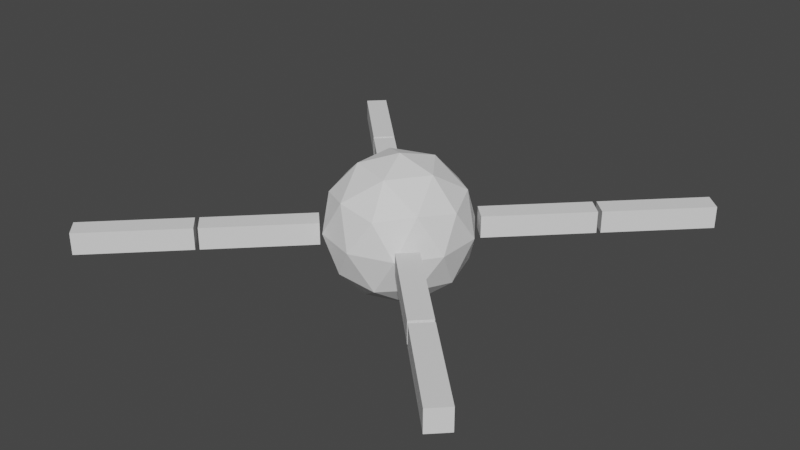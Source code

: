 # Source: character_blender_IK_rig_.blend  (saved by Blender 2.81.16; exported with 4.5.12 LTS)
import bpy
from mathutils import Matrix  # noqa: F401  (used for matrix-valued properties, if any)

bpy.ops.wm.read_factory_settings(use_empty=True)
scene = bpy.context.scene
scene.name = 'Scene'

# ---- collections
col_collection = bpy.data.collections.new('Collection'); scene.collection.children.link(col_collection)

# ---- world
world_world = bpy.data.worlds.new('World'); scene.world = world_world
world_world.use_nodes = True; world_world.node_tree.nodes.clear()
_N = world_world.node_tree.nodes; _L = world_world.node_tree.links
n0 = _N.new('ShaderNodeOutputWorld'); n0.name = 'World Output'; n0.location = (300, 300)
n1 = _N.new('ShaderNodeBackground'); n1.name = 'Background'; n1.location = (10, 300)
n1.inputs[0].default_value = (0.05088, 0.05088, 0.05088, 1.0)
_L.new(n1.outputs[0], n0.inputs[0])
n0.is_active_output = True
world_world.color = (0.05088, 0.05088, 0.05088)
world_world.use_sun_shadow = False
world_world.sun_shadow_jitter_overblur = 0.0

# ---- meshes
me_icosphere = bpy.data.meshes.new('Icosphere')
me_icosphere.from_pydata([(0.0, 0.0, -1.0), (0.7236, -0.5257, -0.4472), (-0.2764, -0.8506, -0.4472), (-0.8944, 0.0, -0.4472), (-0.2764, 0.8506, -0.4472), (0.7236, 0.5257, -0.4472), (0.2764, -0.8506, 0.4472), (-0.7236, -0.5257, 0.4472), (-0.7236, 0.5257, 0.4472), (0.2764, 0.8506, 0.4472), (0.8944, 0.0, 0.4472), (0.0, 0.0, 1.0), (-0.1625, -0.5, -0.8507), (0.4253, -0.309, -0.8507), (0.2629, -0.809, -0.5257), (0.8506, 0.0, -0.5257), (0.4253, 0.309, -0.8507), (-0.5257, 0.0, -0.8507), (-0.6882, -0.5, -0.5257), (-0.1625, 0.5, -0.8507), (-0.6882, 0.5, -0.5257), (0.2629, 0.809, -0.5257), (0.9511, -0.309, 0.0), (0.9511, 0.309, 0.0), (0.0, -1.0, 0.0), (0.5878, -0.809, 0.0), (-0.9511, -0.309, 0.0), (-0.5878, -0.809, 0.0), (-0.5878, 0.809, 0.0), (-0.9511, 0.309, 0.0), (0.5878, 0.809, 0.0), (0.0, 1.0, 0.0), (0.6882, -0.5, 0.5257), (-0.2629, -0.809, 0.5257), (-0.8506, 0.0, 0.5257), (-0.2629, 0.809, 0.5257), (0.6882, 0.5, 0.5257), (0.1625, -0.5, 0.8507), (0.5257, 0.0, 0.8507), (-0.4253, -0.309, 0.8507), (-0.4253, 0.309, 0.8507), (0.1625, 0.5, 0.8507)], [], [(0, 13, 12), (1, 13, 15), (0, 12, 17), (0, 17, 19), (0, 19, 16), (1, 15, 22), (2, 14, 24), (3, 18, 26), (4, 20, 28), (5, 21, 30), (1, 22, 25), (2, 24, 27), (3, 26, 29), (4, 28, 31), (5, 30, 23), (6, 32, 37), (7, 33, 39), (8, 34, 40), (9, 35, 41), (10, 36, 38), (38, 41, 11), (38, 36, 41), (36, 9, 41), (41, 40, 11), (41, 35, 40), (35, 8, 40), (40, 39, 11), (40, 34, 39), (34, 7, 39), (39, 37, 11), (39, 33, 37), (33, 6, 37), (37, 38, 11), (37, 32, 38), (32, 10, 38), (23, 36, 10), (23, 30, 36), (30, 9, 36), (31, 35, 9), (31, 28, 35), (28, 8, 35), (29, 34, 8), (29, 26, 34), (26, 7, 34), (27, 33, 7), (27, 24, 33), (24, 6, 33), (25, 32, 6), (25, 22, 32), (22, 10, 32), (30, 31, 9), (30, 21, 31), (21, 4, 31), (28, 29, 8), (28, 20, 29), (20, 3, 29), (26, 27, 7), (26, 18, 27), (18, 2, 27), (24, 25, 6), (24, 14, 25), (14, 1, 25), (22, 23, 10), (22, 15, 23), (15, 5, 23), (16, 21, 5), (16, 19, 21), (19, 4, 21), (19, 20, 4), (19, 17, 20), (17, 3, 20), (17, 18, 3), (17, 12, 18), (12, 2, 18), (15, 16, 5), (15, 13, 16), (13, 0, 16), (12, 14, 2), (12, 13, 14), (13, 1, 14)])
_uv = me_icosphere.uv_layers.new(name='UVMap')
_uv.uv.foreach_set('vector', [0.8182, 0.0, 0.7727, 0.07873, 0.8636, 0.07873, 0.7273, 0.1575, 0.6818, 0.07873, 0.6364, 0.1575, 0.09091, 0.0, 0.04545, 0.07873, 0.1364, 0.07873, 0.2727, 0.0, 0.2273, 0.07873, 0.3182, 0.07873, 0.4545, 0.0, 0.4091, 0.07873, 0.5, 0.07873, 0.7273, 0.1575, 0.6364, 0.1575, 0.6818, 0.2362, 0.9091, 0.1575, 0.8182, 0.1575, 0.8636, 0.2362, 0.1818, 0.1575, 0.09091, 0.1575, 0.1364, 0.2362, 0.3636, 0.1575, 0.2727, 0.1575, 0.3182, 0.2362, 0.5455, 0.1575, 0.4545, 0.1575, 0.5, 0.2362, 0.7273, 0.1575, 0.6818, 0.2362, 0.7727, 0.2362, 0.9091, 0.1575, 0.8636, 0.2362, 0.9545, 0.2362, 0.1818, 0.1575, 0.1364, 0.2362, 0.2273, 0.2362, 0.3636, 0.1575, 0.3182, 0.2362, 0.4091, 0.2362, 0.5455, 0.1575, 0.5, 0.2362, 0.5909, 0.2362, 0.8182, 0.3149, 0.7273, 0.3149, 0.7727, 0.3937, 1.0, 0.3149, 0.9091, 0.3149, 0.9545, 0.3937, 0.2727, 0.3149, 0.1818, 0.3149, 0.2273, 0.3937, 0.4545, 0.3149, 0.3636, 0.3149, 0.4091, 0.3937, 0.6364, 0.3149, 0.5455, 0.3149, 0.5909, 0.3937, 0.5909, 0.3937, 0.5, 0.3937, 0.5455, 0.4724, 0.5909, 0.3937, 0.5455, 0.3149, 0.5, 0.3937, 0.5455, 0.3149, 0.4545, 0.3149, 0.5, 0.3937, 0.4091, 0.3937, 0.3182, 0.3937, 0.3636, 0.4724, 0.4091, 0.3937, 0.3636, 0.3149, 0.3182, 0.3937, 0.3636, 0.3149, 0.2727, 0.3149, 0.3182, 0.3937, 0.2273, 0.3937, 0.1364, 0.3937, 0.1818, 0.4724, 0.2273, 0.3937, 0.1818, 0.3149, 0.1364, 0.3937, 0.1818, 0.3149, 0.09091, 0.3149, 0.1364, 0.3937, 0.9545, 0.3937, 0.8636, 0.3937, 0.9091, 0.4724, 0.9545, 0.3937, 0.9091, 0.3149, 0.8636, 0.3937, 0.9091, 0.3149, 0.8182, 0.3149, 0.8636, 0.3937, 0.7727, 0.3937, 0.6818, 0.3937, 0.7273, 0.4724, 0.7727, 0.3937, 0.7273, 0.3149, 0.6818, 0.3937, 0.7273, 0.3149, 0.6364, 0.3149, 0.6818, 0.3937, 0.5909, 0.2362, 0.5455, 0.3149, 0.6364, 0.3149, 0.5909, 0.2362, 0.5, 0.2362, 0.5455, 0.3149, 0.5, 0.2362, 0.4545, 0.3149, 0.5455, 0.3149, 0.4091, 0.2362, 0.3636, 0.3149, 0.4545, 0.3149, 0.4091, 0.2362, 0.3182, 0.2362, 0.3636, 0.3149, 0.3182, 0.2362, 0.2727, 0.3149, 0.3636, 0.3149, 0.2273, 0.2362, 0.1818, 0.3149, 0.2727, 0.3149, 0.2273, 0.2362, 0.1364, 0.2362, 0.1818, 0.3149, 0.1364, 0.2362, 0.09091, 0.3149, 0.1818, 0.3149, 0.9545, 0.2362, 0.9091, 0.3149, 1.0, 0.3149, 0.9545, 0.2362, 0.8636, 0.2362, 0.9091, 0.3149, 0.8636, 0.2362, 0.8182, 0.3149, 0.9091, 0.3149, 0.7727, 0.2362, 0.7273, 0.3149, 0.8182, 0.3149, 0.7727, 0.2362, 0.6818, 0.2362, 0.7273, 0.3149, 0.6818, 0.2362, 0.6364, 0.3149, 0.7273, 0.3149, 0.5, 0.2362, 0.4091, 0.2362, 0.4545, 0.3149, 0.5, 0.2362, 0.4545, 0.1575, 0.4091, 0.2362, 0.4545, 0.1575, 0.3636, 0.1575, 0.4091, 0.2362, 0.3182, 0.2362, 0.2273, 0.2362, 0.2727, 0.3149, 0.3182, 0.2362, 0.2727, 0.1575, 0.2273, 0.2362, 0.2727, 0.1575, 0.1818, 0.1575, 0.2273, 0.2362, 0.1364, 0.2362, 0.04545, 0.2362, 0.09091, 0.3149, 0.1364, 0.2362, 0.09091, 0.1575, 0.04545, 0.2362, 0.09091, 0.1575, 0.0, 0.1575, 0.04545, 0.2362, 0.8636, 0.2362, 0.7727, 0.2362, 0.8182, 0.3149, 0.8636, 0.2362, 0.8182, 0.1575, 0.7727, 0.2362, 0.8182, 0.1575, 0.7273, 0.1575, 0.7727, 0.2362, 0.6818, 0.2362, 0.5909, 0.2362, 0.6364, 0.3149, 0.6818, 0.2362, 0.6364, 0.1575, 0.5909, 0.2362, 0.6364, 0.1575, 0.5455, 0.1575, 0.5909, 0.2362, 0.5, 0.07873, 0.4545, 0.1575, 0.5455, 0.1575, 0.5, 0.07873, 0.4091, 0.07873, 0.4545, 0.1575, 0.4091, 0.07873, 0.3636, 0.1575, 0.4545, 0.1575, 0.3182, 0.07873, 0.2727, 0.1575, 0.3636, 0.1575, 0.3182, 0.07873, 0.2273, 0.07873, 0.2727, 0.1575, 0.2273, 0.07873, 0.1818, 0.1575, 0.2727, 0.1575, 0.1364, 0.07873, 0.09091, 0.1575, 0.1818, 0.1575, 0.1364, 0.07873, 0.04545, 0.07873, 0.09091, 0.1575, 0.04545, 0.07873, 0.0, 0.1575, 0.09091, 0.1575, 0.6364, 0.1575, 0.5909, 0.07873, 0.5455, 0.1575, 0.6364, 0.1575, 0.6818, 0.07873, 0.5909, 0.07873, 0.6818, 0.07873, 0.6364, 0.0, 0.5909, 0.07873, 0.8636, 0.07873, 0.8182, 0.1575, 0.9091, 0.1575, 0.8636, 0.07873, 0.7727, 0.07873, 0.8182, 0.1575, 0.7727, 0.07873, 0.7273, 0.1575, 0.8182, 0.1575])
me_icosphere.use_remesh_fix_poles = True
me_icosphere.use_remesh_preserve_attributes = False
me_icosphere.use_mirror_vertex_groups = False
me_icosphere.update()
me_cube_001 = bpy.data.meshes.new('Cube.001')
me_cube_001.from_pydata([(-1.0, -1.0, -1.0), (-1.0, -1.0, 1.0), (-1.0, 1.0, -1.0), (-1.0, 1.0, 1.0), (1.0, -1.0, -1.0), (1.0, -1.0, 1.0), (1.0, 1.0, -1.0), (1.0, 1.0, 1.0)], [], [(0, 1, 3, 2), (2, 3, 7, 6), (6, 7, 5, 4), (4, 5, 1, 0), (2, 6, 4, 0), (7, 3, 1, 5)])
_uv = me_cube_001.uv_layers.new(name='UVMap')
_uv.uv.foreach_set('vector', [0.375, 0.0, 0.625, 0.0, 0.625, 0.25, 0.375, 0.25, 0.375, 0.25, 0.625, 0.25, 0.625, 0.5, 0.375, 0.5, 0.375, 0.5, 0.625, 0.5, 0.625, 0.75, 0.375, 0.75, 0.375, 0.75, 0.625, 0.75, 0.625, 1.0, 0.375, 1.0, 0.125, 0.5, 0.375, 0.5, 0.375, 0.75, 0.125, 0.75, 0.625, 0.5, 0.875, 0.5, 0.875, 0.75, 0.625, 0.75])
me_cube_001.use_remesh_fix_poles = True
me_cube_001.use_remesh_preserve_attributes = False
me_cube_001.use_mirror_vertex_groups = False
me_cube_001.update()
me_cube_002 = bpy.data.meshes.new('Cube.002')
me_cube_002.from_pydata([(-1.0, -1.0, -1.0), (-1.0, -1.0, 1.0), (-1.0, 1.0, -1.0), (-1.0, 1.0, 1.0), (1.0, -1.0, -1.0), (1.0, -1.0, 1.0), (1.0, 1.0, -1.0), (1.0, 1.0, 1.0)], [], [(0, 1, 3, 2), (2, 3, 7, 6), (6, 7, 5, 4), (4, 5, 1, 0), (2, 6, 4, 0), (7, 3, 1, 5)])
_uv = me_cube_002.uv_layers.new(name='UVMap')
_uv.uv.foreach_set('vector', [0.375, 0.0, 0.625, 0.0, 0.625, 0.25, 0.375, 0.25, 0.375, 0.25, 0.625, 0.25, 0.625, 0.5, 0.375, 0.5, 0.375, 0.5, 0.625, 0.5, 0.625, 0.75, 0.375, 0.75, 0.375, 0.75, 0.625, 0.75, 0.625, 1.0, 0.375, 1.0, 0.125, 0.5, 0.375, 0.5, 0.375, 0.75, 0.125, 0.75, 0.625, 0.5, 0.875, 0.5, 0.875, 0.75, 0.625, 0.75])
me_cube_002.use_remesh_fix_poles = True
me_cube_002.use_remesh_preserve_attributes = False
me_cube_002.use_mirror_vertex_groups = False
me_cube_002.update()
me_cube_004 = bpy.data.meshes.new('Cube.004')
me_cube_004.from_pydata([(-1.0, -1.0, -1.0), (-1.0, -1.0, 1.0), (-1.0, 1.0, -1.0), (-1.0, 1.0, 1.0), (1.0, -1.0, -1.0), (1.0, -1.0, 1.0), (1.0, 1.0, -1.0), (1.0, 1.0, 1.0)], [], [(0, 1, 3, 2), (2, 3, 7, 6), (6, 7, 5, 4), (4, 5, 1, 0), (2, 6, 4, 0), (7, 3, 1, 5)])
_uv = me_cube_004.uv_layers.new(name='UVMap')
_uv.uv.foreach_set('vector', [0.375, 0.0, 0.625, 0.0, 0.625, 0.25, 0.375, 0.25, 0.375, 0.25, 0.625, 0.25, 0.625, 0.5, 0.375, 0.5, 0.375, 0.5, 0.625, 0.5, 0.625, 0.75, 0.375, 0.75, 0.375, 0.75, 0.625, 0.75, 0.625, 1.0, 0.375, 1.0, 0.125, 0.5, 0.375, 0.5, 0.375, 0.75, 0.125, 0.75, 0.625, 0.5, 0.875, 0.5, 0.875, 0.75, 0.625, 0.75])
me_cube_004.use_remesh_fix_poles = True
me_cube_004.use_remesh_preserve_attributes = False
me_cube_004.use_mirror_vertex_groups = False
me_cube_004.update()
me_cube_003 = bpy.data.meshes.new('Cube.003')
me_cube_003.from_pydata([(-1.0, -1.0, -1.0), (-1.0, -1.0, 1.0), (-1.0, 1.0, -1.0), (-1.0, 1.0, 1.0), (1.0, -1.0, -1.0), (1.0, -1.0, 1.0), (1.0, 1.0, -1.0), (1.0, 1.0, 1.0)], [], [(0, 1, 3, 2), (2, 3, 7, 6), (6, 7, 5, 4), (4, 5, 1, 0), (2, 6, 4, 0), (7, 3, 1, 5)])
_uv = me_cube_003.uv_layers.new(name='UVMap')
_uv.uv.foreach_set('vector', [0.375, 0.0, 0.625, 0.0, 0.625, 0.25, 0.375, 0.25, 0.375, 0.25, 0.625, 0.25, 0.625, 0.5, 0.375, 0.5, 0.375, 0.5, 0.625, 0.5, 0.625, 0.75, 0.375, 0.75, 0.375, 0.75, 0.625, 0.75, 0.625, 1.0, 0.375, 1.0, 0.125, 0.5, 0.375, 0.5, 0.375, 0.75, 0.125, 0.75, 0.625, 0.5, 0.875, 0.5, 0.875, 0.75, 0.625, 0.75])
me_cube_003.use_remesh_fix_poles = True
me_cube_003.use_remesh_preserve_attributes = False
me_cube_003.use_mirror_vertex_groups = False
me_cube_003.update()
me_cube_006 = bpy.data.meshes.new('Cube.006')
me_cube_006.from_pydata([(-1.0, -1.0, -1.0), (-1.0, -1.0, 1.0), (-1.0, 1.0, -1.0), (-1.0, 1.0, 1.0), (1.0, -1.0, -1.0), (1.0, -1.0, 1.0), (1.0, 1.0, -1.0), (1.0, 1.0, 1.0)], [], [(0, 1, 3, 2), (2, 3, 7, 6), (6, 7, 5, 4), (4, 5, 1, 0), (2, 6, 4, 0), (7, 3, 1, 5)])
_uv = me_cube_006.uv_layers.new(name='UVMap')
_uv.uv.foreach_set('vector', [0.375, 0.0, 0.625, 0.0, 0.625, 0.25, 0.375, 0.25, 0.375, 0.25, 0.625, 0.25, 0.625, 0.5, 0.375, 0.5, 0.375, 0.5, 0.625, 0.5, 0.625, 0.75, 0.375, 0.75, 0.375, 0.75, 0.625, 0.75, 0.625, 1.0, 0.375, 1.0, 0.125, 0.5, 0.375, 0.5, 0.375, 0.75, 0.125, 0.75, 0.625, 0.5, 0.875, 0.5, 0.875, 0.75, 0.625, 0.75])
me_cube_006.use_remesh_fix_poles = True
me_cube_006.use_remesh_preserve_attributes = False
me_cube_006.use_mirror_vertex_groups = False
me_cube_006.update()
me_cube_007 = bpy.data.meshes.new('Cube.007')
me_cube_007.from_pydata([(-1.0, -1.0, -1.0), (-1.0, -1.0, 1.0), (-1.0, 1.0, -1.0), (-1.0, 1.0, 1.0), (1.0, -1.0, -1.0), (1.0, -1.0, 1.0), (1.0, 1.0, -1.0), (1.0, 1.0, 1.0)], [], [(0, 1, 3, 2), (2, 3, 7, 6), (6, 7, 5, 4), (4, 5, 1, 0), (2, 6, 4, 0), (7, 3, 1, 5)])
_uv = me_cube_007.uv_layers.new(name='UVMap')
_uv.uv.foreach_set('vector', [0.375, 0.0, 0.625, 0.0, 0.625, 0.25, 0.375, 0.25, 0.375, 0.25, 0.625, 0.25, 0.625, 0.5, 0.375, 0.5, 0.375, 0.5, 0.625, 0.5, 0.625, 0.75, 0.375, 0.75, 0.375, 0.75, 0.625, 0.75, 0.625, 1.0, 0.375, 1.0, 0.125, 0.5, 0.375, 0.5, 0.375, 0.75, 0.125, 0.75, 0.625, 0.5, 0.875, 0.5, 0.875, 0.75, 0.625, 0.75])
me_cube_007.use_remesh_fix_poles = True
me_cube_007.use_remesh_preserve_attributes = False
me_cube_007.use_mirror_vertex_groups = False
me_cube_007.update()
me_cube_005 = bpy.data.meshes.new('Cube.005')
me_cube_005.from_pydata([(-1.0, -1.0, -1.0), (-1.0, -1.0, 1.0), (-1.0, 1.0, -1.0), (-1.0, 1.0, 1.0), (1.0, -1.0, -1.0), (1.0, -1.0, 1.0), (1.0, 1.0, -1.0), (1.0, 1.0, 1.0)], [], [(0, 1, 3, 2), (2, 3, 7, 6), (6, 7, 5, 4), (4, 5, 1, 0), (2, 6, 4, 0), (7, 3, 1, 5)])
_uv = me_cube_005.uv_layers.new(name='UVMap')
_uv.uv.foreach_set('vector', [0.375, 0.0, 0.625, 0.0, 0.625, 0.25, 0.375, 0.25, 0.375, 0.25, 0.625, 0.25, 0.625, 0.5, 0.375, 0.5, 0.375, 0.5, 0.625, 0.5, 0.625, 0.75, 0.375, 0.75, 0.375, 0.75, 0.625, 0.75, 0.625, 1.0, 0.375, 1.0, 0.125, 0.5, 0.375, 0.5, 0.375, 0.75, 0.125, 0.75, 0.625, 0.5, 0.875, 0.5, 0.875, 0.75, 0.625, 0.75])
me_cube_005.use_remesh_fix_poles = True
me_cube_005.use_remesh_preserve_attributes = False
me_cube_005.use_mirror_vertex_groups = False
me_cube_005.update()
me_cube_008 = bpy.data.meshes.new('Cube.008')
me_cube_008.from_pydata([(-1.0, -1.0, -1.0), (-1.0, -1.0, 1.0), (-1.0, 1.0, -1.0), (-1.0, 1.0, 1.0), (1.0, -1.0, -1.0), (1.0, -1.0, 1.0), (1.0, 1.0, -1.0), (1.0, 1.0, 1.0)], [], [(0, 1, 3, 2), (2, 3, 7, 6), (6, 7, 5, 4), (4, 5, 1, 0), (2, 6, 4, 0), (7, 3, 1, 5)])
_uv = me_cube_008.uv_layers.new(name='UVMap')
_uv.uv.foreach_set('vector', [0.375, 0.0, 0.625, 0.0, 0.625, 0.25, 0.375, 0.25, 0.375, 0.25, 0.625, 0.25, 0.625, 0.5, 0.375, 0.5, 0.375, 0.5, 0.625, 0.5, 0.625, 0.75, 0.375, 0.75, 0.375, 0.75, 0.625, 0.75, 0.625, 1.0, 0.375, 1.0, 0.125, 0.5, 0.375, 0.5, 0.375, 0.75, 0.125, 0.75, 0.625, 0.5, 0.875, 0.5, 0.875, 0.75, 0.625, 0.75])
me_cube_008.use_remesh_fix_poles = True
me_cube_008.use_remesh_preserve_attributes = False
me_cube_008.use_mirror_vertex_groups = False
me_cube_008.update()
arm_armature = bpy.data.armatures.new('Armature')  # bones are not reproduced

# ---- objects
ob_body = bpy.data.objects.new('body', me_icosphere)
ob_armature = bpy.data.objects.new('Armature', arm_armature)
ob_thigh_b_r = bpy.data.objects.new('thigh.b.r', me_cube_001)
ob_calf_b_r = bpy.data.objects.new('calf.b.r', me_cube_002)
ob_thigh_f_r = bpy.data.objects.new('thigh.f.r', me_cube_004)
ob_calf_f_r = bpy.data.objects.new('calf.f.r', me_cube_003)
ob_calf_f_l = bpy.data.objects.new('calf.f.l', me_cube_006)
ob_calf_b_l = bpy.data.objects.new('calf.b.l', me_cube_007)
ob_thigh_f_l = bpy.data.objects.new('thigh.f.l', me_cube_005)
ob_thigh_b_l = bpy.data.objects.new('thigh.b.l', me_cube_008)

# ---- transforms, parenting, visibility, modifiers, constraints
ob_body.parent = ob_armature
ob_body.matrix_parent_inverse = Matrix(((1.0, -0.0, 0.0, -0.0), (0.0, -0.008728, -1.0, 0.0), (0.0, 1.0, -0.008728, 0.0), (-0.0, 0.0, 0.0, 1.0)))
ob_body.location = (0.0, 0.0, 0.0)
ob_body.lineart.crease_threshold = 0.0
_vg = ob_body.vertex_groups.new(name='base')
for _i, _w in zip([0, 3, 4, 5, 8, 9, 10, 11, 12, 13, 15, 16, 17, 19, 20, 21, 23, 28, 29, 30, 31, 34, 35, 36, 37, 38, 39, 40, 41], [0.1922, 0.01864, 0.6841, 0.1122, 0.1131, 0.6794, 0.01906, 0.1921, 0.04863, 0.05902, 0.022, 0.1768, 0.0891, 0.529, 0.1498, 0.6509, 0.02466, 0.08039, 0.02477, 0.08031, 0.9996, 0.02253, 0.6465, 0.1505, 0.04893, 0.08917, 0.05921, 0.1767, 0.5265]): _vg.add([_i], _w, 'REPLACE')
_vg = ob_body.vertex_groups.new(name='joint.f.r')
for _i, _w in zip([0, 1, 4, 5, 6, 9, 10, 11, 12, 13, 14, 15, 16, 17, 19, 21, 22, 23, 30, 32, 35, 36, 37, 38, 39, 40, 41], [0.1926, 0.09419, 0.04497, 0.7605, 0.01608, 0.225, 0.4581, 0.1808, 0.05654, 0.1541, 0.02325, 0.4553, 0.5324, 0.03339, 0.1224, 0.2403, 0.1643, 0.7777, 0.8987, 0.116, 0.053, 0.6873, 0.09094, 0.38, 0.04417, 0.05963, 0.1832]): _vg.add([_i], _w, 'REPLACE')
_vg = ob_body.vertex_groups.new(name='thigh.f.r')
_vg = ob_body.vertex_groups.new(name='calf.f.r')
_vg = ob_body.vertex_groups.new(name='joint.f.l')
for _i, _w in zip([0, 2, 3, 4, 7, 8, 9, 11, 12, 13, 16, 17, 18, 19, 20, 21, 26, 28, 29, 33, 34, 35, 37, 38, 39, 40, 41], [0.1807, 0.01528, 0.4584, 0.2224, 0.09548, 0.7574, 0.04697, 0.1926, 0.09054, 0.04359, 0.05918, 0.3803, 0.1148, 0.1824, 0.69, 0.05196, 0.1644, 0.8986, 0.7776, 0.02415, 0.4549, 0.2425, 0.05682, 0.03387, 0.1546, 0.5311, 0.1231]): _vg.add([_i], _w, 'REPLACE')
_vg = ob_body.vertex_groups.new(name='thigh.f.l')
_vg = ob_body.vertex_groups.new(name='calf.f.l')
_vg = ob_body.vertex_groups.new(name='joint.b.l')
for _i, _w in zip([0, 1, 2, 3, 4, 6, 7, 8, 11, 12, 13, 14, 16, 17, 18, 19, 20, 24, 25, 26, 27, 29, 32, 33, 34, 35, 37, 38, 39, 40, 41], [0.2268, 0.04784, 0.7458, 0.4816, 0.01454, 0.1953, 0.8304, 0.09975, 0.2077, 0.5953, 0.1345, 0.223, 0.06493, 0.4344, 0.8027, 0.1053, 0.1241, 0.4873, 0.01102, 0.8026, 0.9511, 0.1714, 0.05256, 0.7047, 0.4725, 0.02272, 0.2086, 0.05476, 0.6041, 0.1672, 0.06134]): _vg.add([_i], _w, 'REPLACE')
_vg = ob_body.vertex_groups.new(name='thigh.b.l')
_vg = ob_body.vertex_groups.new(name='calf.b.l')
_vg = ob_body.vertex_groups.new(name='joint.b.r')
for _i, _w in zip([0, 1, 2, 5, 6, 7, 9, 10, 11, 12, 13, 14, 15, 16, 17, 18, 19, 21, 22, 23, 24, 25, 27, 32, 33, 36, 37, 38, 39, 40, 41], [0.2077, 0.833, 0.1944, 0.09836, 0.7442, 0.0495, 0.01592, 0.4814, 0.2268, 0.2083, 0.6055, 0.7064, 0.4728, 0.1667, 0.05448, 0.05187, 0.06092, 0.02135, 0.8027, 0.1713, 0.4872, 0.9511, 0.01103, 0.8004, 0.2239, 0.1254, 0.5942, 0.4341, 0.135, 0.06532, 0.1059]): _vg.add([_i], _w, 'REPLACE')
_vg = ob_body.vertex_groups.new(name='thigh.b.r')
_vg = ob_body.vertex_groups.new(name='calf.b.r')
_m = ob_body.modifiers.new('Armature', 'ARMATURE')
_m.object = ob_armature
ob_armature.location = (0.0, 0.0, 0.0)
ob_armature.rotation_euler = (-1.58, -0.0, 0.0)
ob_armature.lineart.crease_threshold = 0.0
ob_thigh_b_r.parent = ob_armature
ob_thigh_b_r.matrix_parent_inverse = Matrix(((1.0, -0.0, 0.0, -0.0), (0.0, -0.008728, -1.0, 0.0), (0.0, 1.0, -0.008728, 0.0), (-0.0, 0.0, 0.0, 1.0)))
ob_thigh_b_r.location = (1.25, -1.25, 0.0)
ob_thigh_b_r.rotation_euler = (0.0, 0.0, -0.7854)
ob_thigh_b_r.scale = (0.75, 0.15, 0.15)
ob_thigh_b_r.lineart.crease_threshold = 0.0
_vg = ob_thigh_b_r.vertex_groups.new(name='base')
_vg = ob_thigh_b_r.vertex_groups.new(name='joint.f.r')
_vg = ob_thigh_b_r.vertex_groups.new(name='thigh.f.r')
_vg = ob_thigh_b_r.vertex_groups.new(name='calf.f.r')
_vg = ob_thigh_b_r.vertex_groups.new(name='joint.f.l')
_vg = ob_thigh_b_r.vertex_groups.new(name='thigh.f.l')
_vg = ob_thigh_b_r.vertex_groups.new(name='calf.f.l')
_vg = ob_thigh_b_r.vertex_groups.new(name='joint.b.l')
_vg = ob_thigh_b_r.vertex_groups.new(name='thigh.b.l')
_vg = ob_thigh_b_r.vertex_groups.new(name='calf.b.l')
_vg = ob_thigh_b_r.vertex_groups.new(name='joint.b.r')
_vg = ob_thigh_b_r.vertex_groups.new(name='thigh.b.r')
_vg.add([0, 1, 2, 3, 4, 5, 6, 7], 1.0, 'REPLACE')
_vg = ob_thigh_b_r.vertex_groups.new(name='calf.b.r')
_m = ob_thigh_b_r.modifiers.new('Armature', 'ARMATURE')
_m.object = ob_armature
ob_calf_b_r.parent = ob_armature
ob_calf_b_r.matrix_parent_inverse = Matrix(((1.0, -0.0, 0.0, -0.0), (0.0, -0.008728, -1.0, 0.0), (0.0, 1.0, -0.008728, 0.0), (-0.0, 0.0, 0.0, 1.0)))
ob_calf_b_r.location = (2.35, -2.35, 0.0)
ob_calf_b_r.rotation_euler = (0.0, 0.0, -0.7854)
ob_calf_b_r.scale = (0.75, 0.15, 0.15)
ob_calf_b_r.lineart.crease_threshold = 0.0
_vg = ob_calf_b_r.vertex_groups.new(name='base')
_vg = ob_calf_b_r.vertex_groups.new(name='joint.f.r')
_vg = ob_calf_b_r.vertex_groups.new(name='thigh.f.r')
_vg = ob_calf_b_r.vertex_groups.new(name='calf.f.r')
_vg = ob_calf_b_r.vertex_groups.new(name='joint.f.l')
_vg = ob_calf_b_r.vertex_groups.new(name='thigh.f.l')
_vg = ob_calf_b_r.vertex_groups.new(name='calf.f.l')
_vg = ob_calf_b_r.vertex_groups.new(name='joint.b.l')
_vg = ob_calf_b_r.vertex_groups.new(name='thigh.b.l')
_vg = ob_calf_b_r.vertex_groups.new(name='calf.b.l')
_vg = ob_calf_b_r.vertex_groups.new(name='joint.b.r')
_vg = ob_calf_b_r.vertex_groups.new(name='thigh.b.r')
_vg = ob_calf_b_r.vertex_groups.new(name='calf.b.r')
_vg.add([0, 1, 2, 3, 4, 5, 6, 7], 1.0, 'REPLACE')
_m = ob_calf_b_r.modifiers.new('Armature', 'ARMATURE')
_m.object = ob_armature
ob_thigh_f_r.parent = ob_armature
ob_thigh_f_r.matrix_parent_inverse = Matrix(((1.0, -0.0, 0.0, -0.0), (0.0, -0.008728, -1.0, 0.0), (0.0, 1.0, -0.008728, 0.0), (-0.0, 0.0, 0.0, 1.0)))
ob_thigh_f_r.location = (1.25, 1.25, -1.863e-09)
ob_thigh_f_r.rotation_euler = (0.0, 0.0, 0.7854)
ob_thigh_f_r.scale = (0.75, 0.15, 0.15)
ob_thigh_f_r.lineart.crease_threshold = 0.0
_vg = ob_thigh_f_r.vertex_groups.new(name='base')
_vg = ob_thigh_f_r.vertex_groups.new(name='joint.f.r')
_vg = ob_thigh_f_r.vertex_groups.new(name='thigh.f.r')
_vg.add([0, 1, 2, 3, 4, 5, 6, 7], 1.0, 'REPLACE')
_vg = ob_thigh_f_r.vertex_groups.new(name='calf.f.r')
_vg = ob_thigh_f_r.vertex_groups.new(name='joint.f.l')
_vg = ob_thigh_f_r.vertex_groups.new(name='thigh.f.l')
_vg = ob_thigh_f_r.vertex_groups.new(name='calf.f.l')
_vg = ob_thigh_f_r.vertex_groups.new(name='joint.b.l')
_vg = ob_thigh_f_r.vertex_groups.new(name='thigh.b.l')
_vg = ob_thigh_f_r.vertex_groups.new(name='calf.b.l')
_vg = ob_thigh_f_r.vertex_groups.new(name='joint.b.r')
_vg = ob_thigh_f_r.vertex_groups.new(name='thigh.b.r')
_vg = ob_thigh_f_r.vertex_groups.new(name='calf.b.r')
_m = ob_thigh_f_r.modifiers.new('Armature', 'ARMATURE')
_m.object = ob_armature
ob_calf_f_r.parent = ob_armature
ob_calf_f_r.matrix_parent_inverse = Matrix(((1.0, -0.0, 0.0, -0.0), (0.0, -0.008728, -1.0, 0.0), (0.0, 1.0, -0.008728, 0.0), (-0.0, 0.0, 0.0, 1.0)))
ob_calf_f_r.location = (2.35, 2.35, -1.863e-09)
ob_calf_f_r.rotation_euler = (0.0, 0.0, 0.7854)
ob_calf_f_r.scale = (0.75, 0.15, 0.15)
ob_calf_f_r.lineart.crease_threshold = 0.0
_vg = ob_calf_f_r.vertex_groups.new(name='base')
_vg = ob_calf_f_r.vertex_groups.new(name='joint.f.r')
_vg = ob_calf_f_r.vertex_groups.new(name='thigh.f.r')
_vg = ob_calf_f_r.vertex_groups.new(name='calf.f.r')
_vg.add([0, 1, 2, 3, 4, 5, 6, 7], 1.0, 'REPLACE')
_vg = ob_calf_f_r.vertex_groups.new(name='joint.f.l')
_vg = ob_calf_f_r.vertex_groups.new(name='thigh.f.l')
_vg = ob_calf_f_r.vertex_groups.new(name='calf.f.l')
_vg = ob_calf_f_r.vertex_groups.new(name='joint.b.l')
_vg = ob_calf_f_r.vertex_groups.new(name='thigh.b.l')
_vg = ob_calf_f_r.vertex_groups.new(name='calf.b.l')
_vg = ob_calf_f_r.vertex_groups.new(name='joint.b.r')
_vg = ob_calf_f_r.vertex_groups.new(name='thigh.b.r')
_vg = ob_calf_f_r.vertex_groups.new(name='calf.b.r')
_m = ob_calf_f_r.modifiers.new('Armature', 'ARMATURE')
_m.object = ob_armature
ob_calf_f_l.parent = ob_armature
ob_calf_f_l.matrix_parent_inverse = Matrix(((1.0, -0.0, 0.0, -0.0), (0.0, -0.008728, -1.0, 0.0), (0.0, 1.0, -0.008728, 0.0), (-0.0, 0.0, 0.0, 1.0)))
ob_calf_f_l.location = (-2.35, 2.35, -1.863e-09)
ob_calf_f_l.rotation_euler = (0.0, 0.0, -0.7854)
ob_calf_f_l.scale = (0.75, 0.15, 0.15)
ob_calf_f_l.lineart.crease_threshold = 0.0
_vg = ob_calf_f_l.vertex_groups.new(name='base')
_vg = ob_calf_f_l.vertex_groups.new(name='joint.f.r')
_vg = ob_calf_f_l.vertex_groups.new(name='thigh.f.r')
_vg = ob_calf_f_l.vertex_groups.new(name='calf.f.r')
_vg = ob_calf_f_l.vertex_groups.new(name='joint.f.l')
_vg = ob_calf_f_l.vertex_groups.new(name='thigh.f.l')
_vg = ob_calf_f_l.vertex_groups.new(name='calf.f.l')
_vg.add([0, 1, 2, 3, 4, 5, 6, 7], 1.0, 'REPLACE')
_vg = ob_calf_f_l.vertex_groups.new(name='joint.b.l')
_vg = ob_calf_f_l.vertex_groups.new(name='thigh.b.l')
_vg = ob_calf_f_l.vertex_groups.new(name='calf.b.l')
_vg = ob_calf_f_l.vertex_groups.new(name='joint.b.r')
_vg = ob_calf_f_l.vertex_groups.new(name='thigh.b.r')
_vg = ob_calf_f_l.vertex_groups.new(name='calf.b.r')
_m = ob_calf_f_l.modifiers.new('Armature', 'ARMATURE')
_m.object = ob_armature
ob_calf_b_l.parent = ob_armature
ob_calf_b_l.matrix_parent_inverse = Matrix(((1.0, -0.0, 0.0, -0.0), (0.0, -0.008728, -1.0, 0.0), (0.0, 1.0, -0.008728, 0.0), (-0.0, 0.0, 0.0, 1.0)))
ob_calf_b_l.location = (-2.35, -2.35, 0.0)
ob_calf_b_l.rotation_euler = (0.0, 0.0, 0.7854)
ob_calf_b_l.scale = (0.75, 0.15, 0.15)
ob_calf_b_l.lineart.crease_threshold = 0.0
_vg = ob_calf_b_l.vertex_groups.new(name='base')
_vg = ob_calf_b_l.vertex_groups.new(name='joint.f.r')
_vg = ob_calf_b_l.vertex_groups.new(name='thigh.f.r')
_vg = ob_calf_b_l.vertex_groups.new(name='calf.f.r')
_vg = ob_calf_b_l.vertex_groups.new(name='joint.f.l')
_vg = ob_calf_b_l.vertex_groups.new(name='thigh.f.l')
_vg = ob_calf_b_l.vertex_groups.new(name='calf.f.l')
_vg = ob_calf_b_l.vertex_groups.new(name='joint.b.l')
_vg = ob_calf_b_l.vertex_groups.new(name='thigh.b.l')
_vg = ob_calf_b_l.vertex_groups.new(name='calf.b.l')
_vg.add([0, 1, 2, 3, 4, 5, 6, 7], 1.0, 'REPLACE')
_vg = ob_calf_b_l.vertex_groups.new(name='joint.b.r')
_vg = ob_calf_b_l.vertex_groups.new(name='thigh.b.r')
_vg = ob_calf_b_l.vertex_groups.new(name='calf.b.r')
_vg = ob_calf_b_l.vertex_groups.new(name='FOOT TARGET f.r')
_vg = ob_calf_b_l.vertex_groups.new(name='FOOT TARGET f.l')
_vg = ob_calf_b_l.vertex_groups.new(name='FOOT TARGET b.l')
_vg = ob_calf_b_l.vertex_groups.new(name='FOOT TARGET b.r')
_m = ob_calf_b_l.modifiers.new('Armature', 'ARMATURE')
_m.object = ob_armature
ob_thigh_f_l.parent = ob_armature
ob_thigh_f_l.matrix_parent_inverse = Matrix(((1.0, -0.0, 0.0, -0.0), (0.0, -0.008728, -1.0, 0.0), (0.0, 1.0, -0.008728, 0.0), (-0.0, 0.0, 0.0, 1.0)))
ob_thigh_f_l.location = (-1.25, 1.25, -1.863e-09)
ob_thigh_f_l.rotation_euler = (0.0, 0.0, -0.7854)
ob_thigh_f_l.scale = (0.75, 0.15, 0.15)
ob_thigh_f_l.lineart.crease_threshold = 0.0
_vg = ob_thigh_f_l.vertex_groups.new(name='base')
_vg = ob_thigh_f_l.vertex_groups.new(name='joint.f.r')
_vg = ob_thigh_f_l.vertex_groups.new(name='thigh.f.r')
_vg = ob_thigh_f_l.vertex_groups.new(name='calf.f.r')
_vg = ob_thigh_f_l.vertex_groups.new(name='joint.f.l')
_vg = ob_thigh_f_l.vertex_groups.new(name='thigh.f.l')
_vg.add([0, 1, 2, 3, 4, 5, 6, 7], 1.0, 'REPLACE')
_vg = ob_thigh_f_l.vertex_groups.new(name='calf.f.l')
_vg = ob_thigh_f_l.vertex_groups.new(name='joint.b.l')
_vg = ob_thigh_f_l.vertex_groups.new(name='thigh.b.l')
_vg = ob_thigh_f_l.vertex_groups.new(name='calf.b.l')
_vg = ob_thigh_f_l.vertex_groups.new(name='joint.b.r')
_vg = ob_thigh_f_l.vertex_groups.new(name='thigh.b.r')
_vg = ob_thigh_f_l.vertex_groups.new(name='calf.b.r')
_m = ob_thigh_f_l.modifiers.new('Armature', 'ARMATURE')
_m.object = ob_armature
ob_thigh_b_l.parent = ob_armature
ob_thigh_b_l.matrix_parent_inverse = Matrix(((1.0, -0.0, 0.0, -0.0), (0.0, -0.008728, -1.0, 0.0), (0.0, 1.0, -0.008728, 0.0), (-0.0, 0.0, 0.0, 1.0)))
ob_thigh_b_l.location = (-1.25, -1.25, 0.0)
ob_thigh_b_l.rotation_euler = (0.0, 0.0, 0.7854)
ob_thigh_b_l.scale = (0.75, 0.15, 0.15)
ob_thigh_b_l.lineart.crease_threshold = 0.0
_vg = ob_thigh_b_l.vertex_groups.new(name='base')
_vg = ob_thigh_b_l.vertex_groups.new(name='joint.f.r')
_vg = ob_thigh_b_l.vertex_groups.new(name='thigh.f.r')
_vg = ob_thigh_b_l.vertex_groups.new(name='calf.f.r')
_vg = ob_thigh_b_l.vertex_groups.new(name='joint.f.l')
_vg = ob_thigh_b_l.vertex_groups.new(name='thigh.f.l')
_vg = ob_thigh_b_l.vertex_groups.new(name='calf.f.l')
_vg = ob_thigh_b_l.vertex_groups.new(name='joint.b.l')
_vg = ob_thigh_b_l.vertex_groups.new(name='thigh.b.l')
_vg.add([0, 1, 2, 3, 4, 5, 6, 7], 1.0, 'REPLACE')
_vg = ob_thigh_b_l.vertex_groups.new(name='calf.b.l')
_vg = ob_thigh_b_l.vertex_groups.new(name='joint.b.r')
_vg = ob_thigh_b_l.vertex_groups.new(name='thigh.b.r')
_vg = ob_thigh_b_l.vertex_groups.new(name='calf.b.r')
_m = ob_thigh_b_l.modifiers.new('Armature', 'ARMATURE')
_m.object = ob_armature

# ---- collection membership
col_collection.objects.link(ob_body)
col_collection.objects.link(ob_armature)
col_collection.objects.link(ob_thigh_b_r)
col_collection.objects.link(ob_calf_b_r)
col_collection.objects.link(ob_thigh_f_r)
col_collection.objects.link(ob_calf_f_r)
col_collection.objects.link(ob_calf_f_l)
col_collection.objects.link(ob_calf_b_l)
col_collection.objects.link(ob_thigh_f_l)
col_collection.objects.link(ob_thigh_b_l)

# ---- scene / render settings (as saved in the file)
scene.frame_start = 1; scene.frame_end = 250; scene.frame_set(1)
scene.render.engine = 'BLENDER_EEVEE_NEXT'
scene.cycles.use_denoising = False
scene.cycles.samples = 128
scene.cycles.sampling_pattern = 'TABULATED_SOBOL'
scene.cycles.use_adaptive_sampling = False
scene.cycles.use_light_tree = False
scene.view_settings.view_transform = 'Filmic'
bpy.context.view_layer.update()

# ---- added for rendering (the .blend has no active camera and no usable light): camera, sun
cam_auto = bpy.data.cameras.new('AutoCamera')
cam_auto.lens = 50.0
cam_auto.sensor_width = 36.0
cam_auto.clip_end = 1000.0
ob_auto_camera = bpy.data.objects.new('AutoCamera', cam_auto)
scene.collection.objects.link(ob_auto_camera)
ob_auto_camera.location = (8.04862, -9.65347, 6.43887)
ob_auto_camera.rotation_euler = (1.09748, -7.21219e-08, 0.694738)
scene.camera = ob_auto_camera
light_auto_sun = bpy.data.lights.new('AutoSun', 'SUN')
light_auto_sun.energy = 3.0
light_auto_sun.angle = 0.0523599
ob_auto_sun = bpy.data.objects.new('AutoSun', light_auto_sun)
scene.collection.objects.link(ob_auto_sun)
ob_auto_sun.rotation_euler = (0.872665, 0.174533, 0.523599)
bpy.context.view_layer.update()
